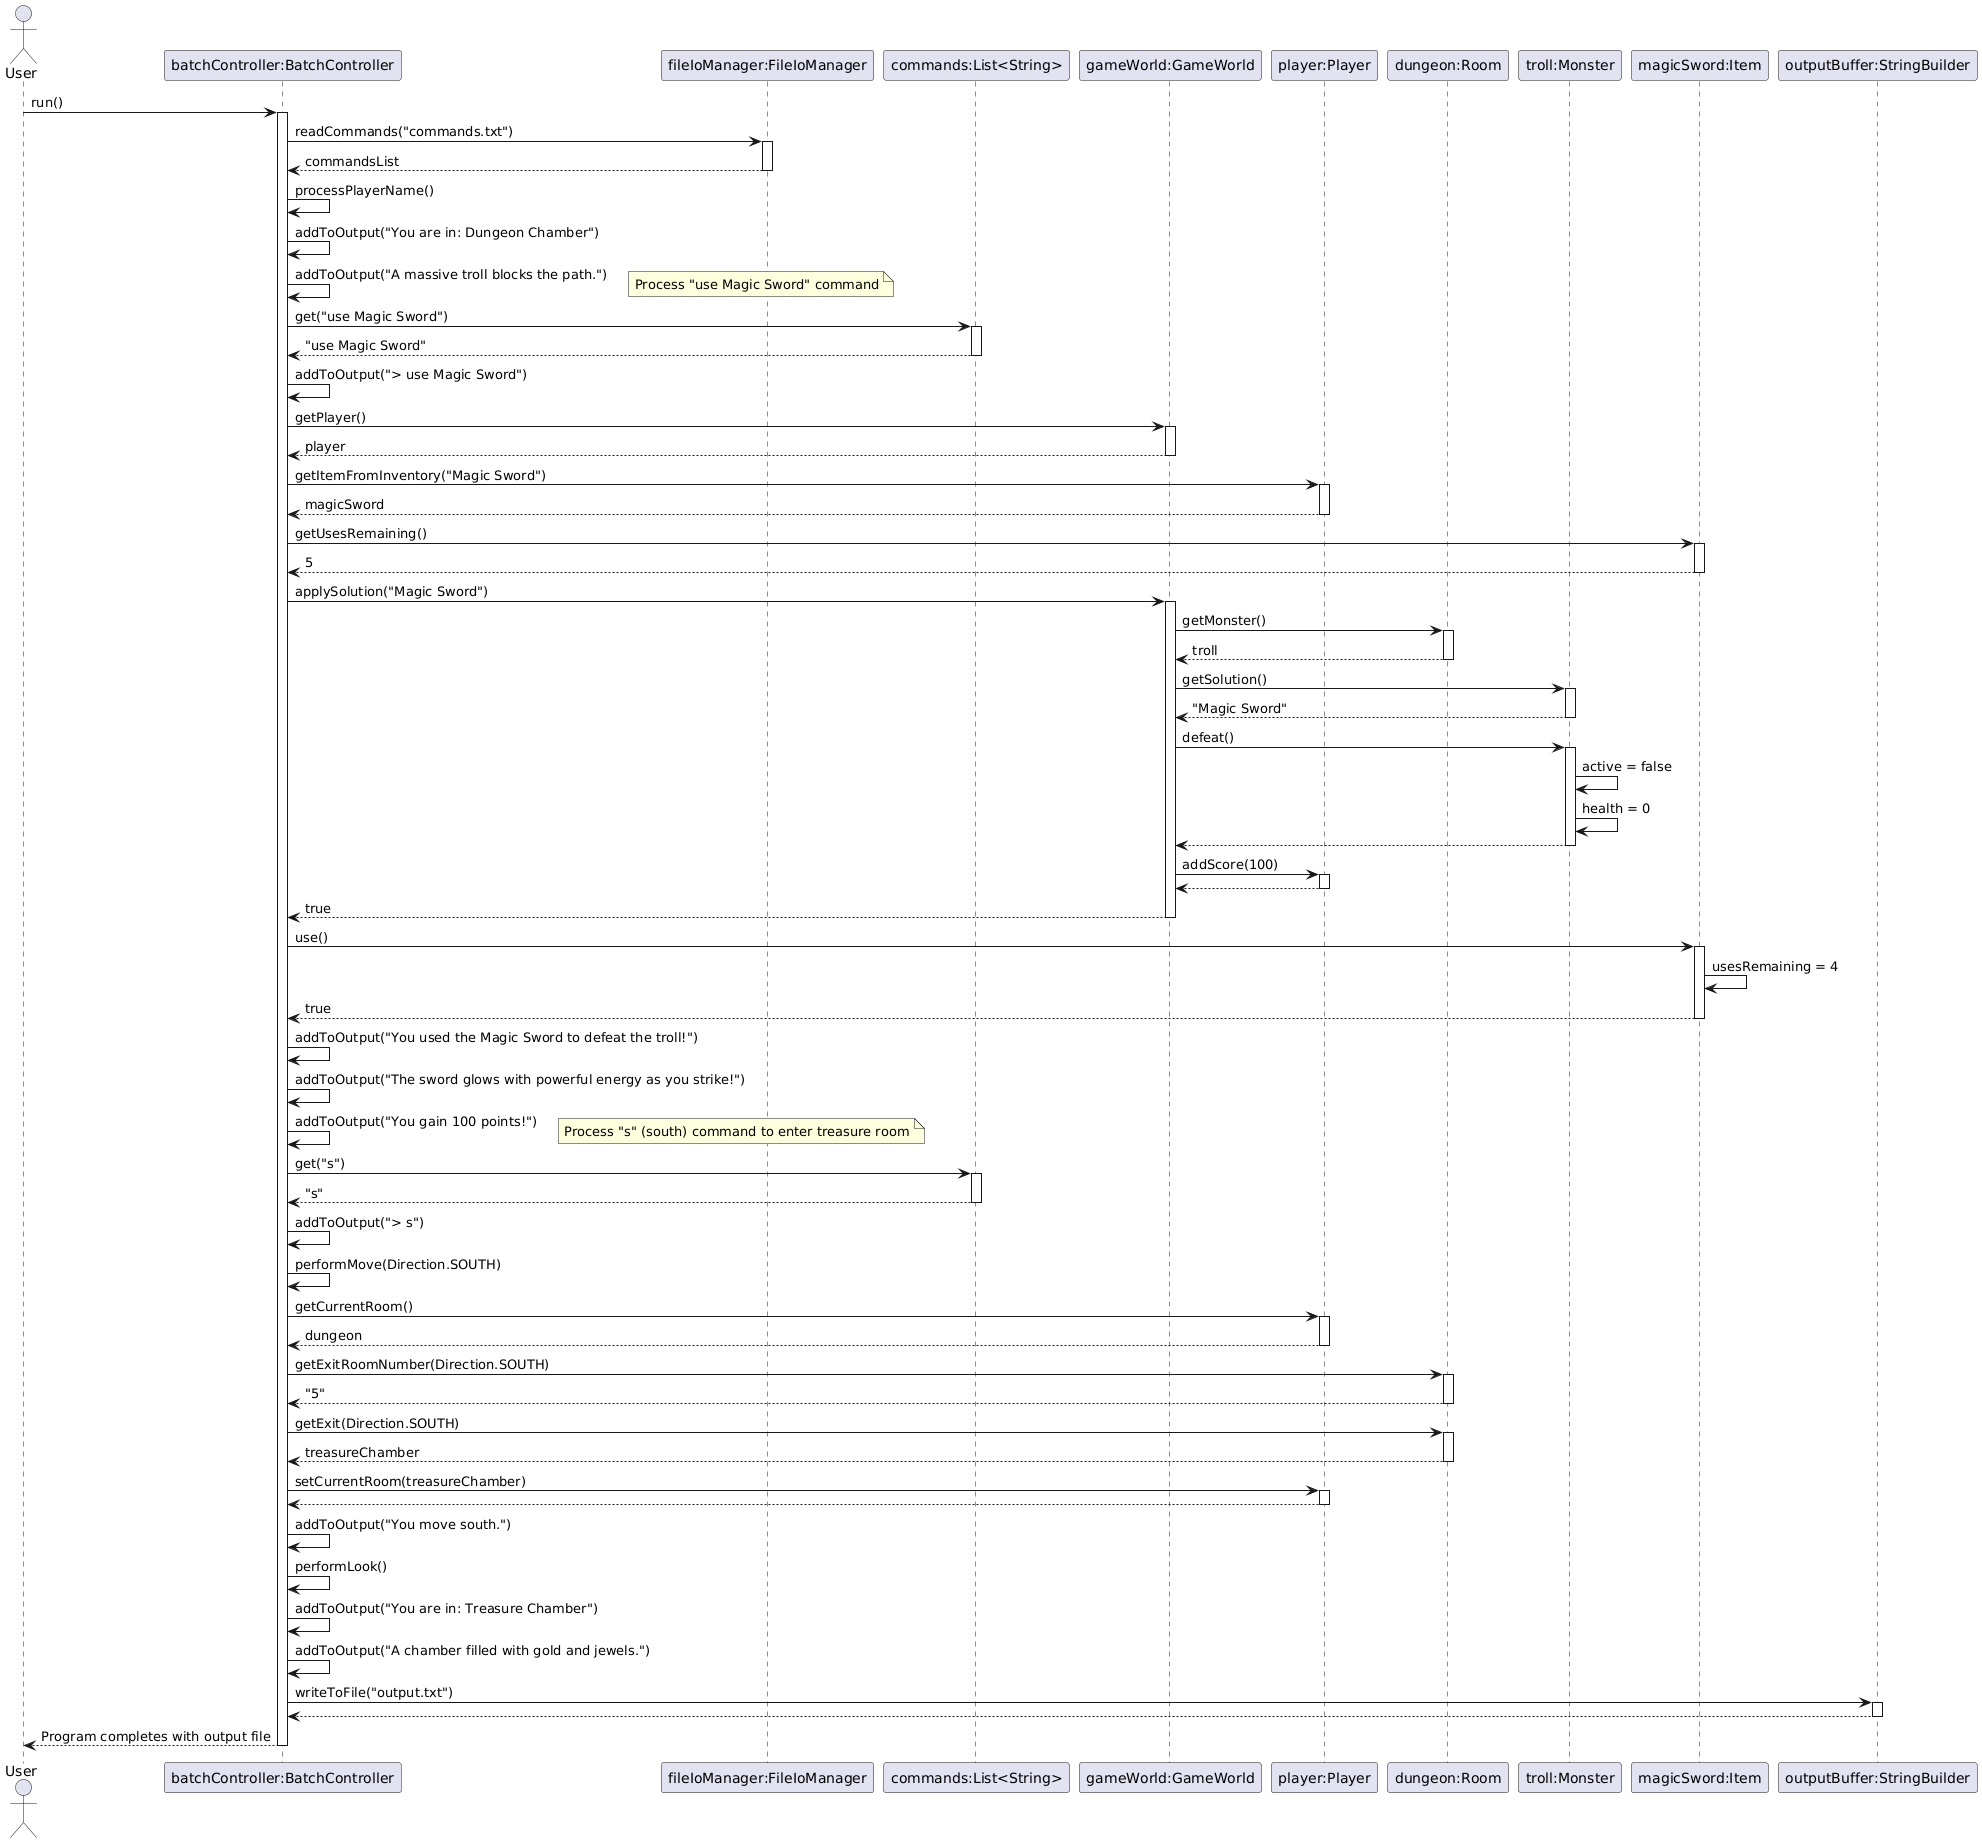

The diagram above was rendered by PlantUML. Its source (embedded in the PNG):
@startuml
actor User
participant "batchController:BatchController" as controller
participant "fileIoManager:FileIoManager" as fileManager
participant "commands:List<String>" as commands
participant "gameWorld:GameWorld" as world
participant "player:Player" as player
participant "dungeon:Room" as room
participant "troll:Monster" as monster
participant "magicSword:Item" as item
participant "outputBuffer:StringBuilder" as output

User -> controller : run()
activate controller
controller -> fileManager : readCommands("commands.txt")
activate fileManager
fileManager --> controller : commandsList
deactivate fileManager
controller -> controller : processPlayerName()
controller -> controller : addToOutput("You are in: Dungeon Chamber")
controller -> controller : addToOutput("A massive troll blocks the path.")

note right: Process "use Magic Sword" command
controller -> commands : get("use Magic Sword")
activate commands
commands --> controller : "use Magic Sword"
deactivate commands
controller -> controller : addToOutput("> use Magic Sword")

controller -> world : getPlayer()
activate world
world --> controller : player
deactivate world
controller -> player : getItemFromInventory("Magic Sword")
activate player
player --> controller : magicSword
deactivate player

controller -> item : getUsesRemaining()
activate item
item --> controller : 5
deactivate item

controller -> world : applySolution("Magic Sword")
activate world
world -> room : getMonster()
activate room
room --> world : troll
deactivate room
world -> monster : getSolution()
activate monster
monster --> world : "Magic Sword"
deactivate monster
world -> monster : defeat()
activate monster
monster -> monster : active = false
monster -> monster : health = 0
monster --> world
deactivate monster
world -> player : addScore(100)
activate player
player --> world
deactivate player
world --> controller : true
deactivate world

controller -> item : use()
activate item
item -> item : usesRemaining = 4
item --> controller : true
deactivate item

controller -> controller : addToOutput("You used the Magic Sword to defeat the troll!")
controller -> controller : addToOutput("The sword glows with powerful energy as you strike!")
controller -> controller : addToOutput("You gain 100 points!")

note right: Process "s" (south) command to enter treasure room
controller -> commands : get("s")
activate commands
commands --> controller : "s"
deactivate commands
controller -> controller : addToOutput("> s")
controller -> controller : performMove(Direction.SOUTH)

controller -> player : getCurrentRoom()
activate player
player --> controller : dungeon
deactivate player
controller -> room : getExitRoomNumber(Direction.SOUTH)
activate room
room --> controller : "5"
deactivate room
controller -> room : getExit(Direction.SOUTH)
activate room
room --> controller : treasureChamber
deactivate room
controller -> player : setCurrentRoom(treasureChamber)
activate player
player --> controller
deactivate player
controller -> controller : addToOutput("You move south.")
controller -> controller : performLook()
controller -> controller : addToOutput("You are in: Treasure Chamber")
controller -> controller : addToOutput("A chamber filled with gold and jewels.")

controller -> output : writeToFile("output.txt")
activate output
output --> controller
deactivate output

controller --> User : Program completes with output file
deactivate controller
@enduml